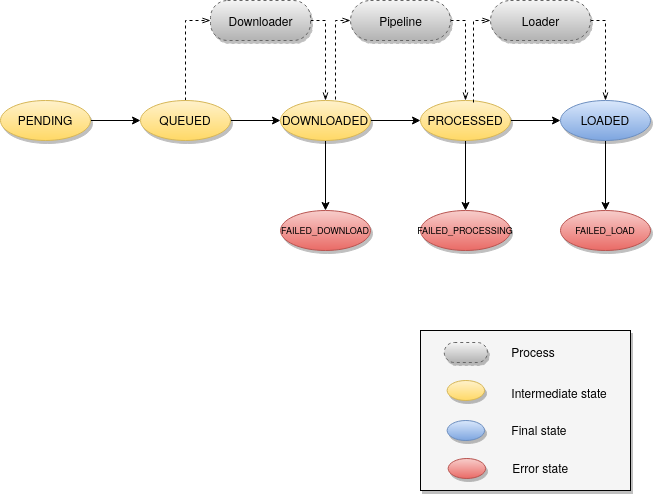

The diagram above was exported from draw.io. Its source (the exported page's mxGraphModel, read from the mxfile embedded in the PNG):
<mxGraphModel dx="1422" dy="770" grid="1" gridSize="10" guides="1" tooltips="1" connect="1" arrows="1" fold="1" page="1" pageScale="1" pageWidth="1100" pageHeight="850" math="0" shadow="0">
  <root>
    <mxCell id="0" />
    <mxCell id="1" parent="0" />
    <mxCell id="CrWBI5JNT2ojtq_WFcaV-10" style="edgeStyle=orthogonalEdgeStyle;rounded=0;orthogonalLoop=1;jettySize=auto;html=1;" parent="1" source="CrWBI5JNT2ojtq_WFcaV-2" target="CrWBI5JNT2ojtq_WFcaV-4" edge="1">
      <mxGeometry relative="1" as="geometry" />
    </mxCell>
    <mxCell id="CrWBI5JNT2ojtq_WFcaV-21" style="edgeStyle=orthogonalEdgeStyle;rounded=0;orthogonalLoop=1;jettySize=auto;html=1;exitX=0.5;exitY=0;exitDx=0;exitDy=0;entryX=0;entryY=0.5;entryDx=0;entryDy=0;dashed=1;endArrow=openThin;endFill=0;" parent="1" source="CrWBI5JNT2ojtq_WFcaV-2" target="CrWBI5JNT2ojtq_WFcaV-20" edge="1">
      <mxGeometry relative="1" as="geometry" />
    </mxCell>
    <mxCell id="CrWBI5JNT2ojtq_WFcaV-2" value="QUEUED" style="ellipse;gradientColor=#ffd966;fillColor=#fff2cc;strokeColor=#d6b656;shadow=1;" parent="1" vertex="1">
      <mxGeometry x="210" y="240" width="90" height="40" as="geometry" />
    </mxCell>
    <mxCell id="CrWBI5JNT2ojtq_WFcaV-9" style="edgeStyle=orthogonalEdgeStyle;rounded=0;orthogonalLoop=1;jettySize=auto;html=1;entryX=0;entryY=0.5;entryDx=0;entryDy=0;" parent="1" source="CrWBI5JNT2ojtq_WFcaV-3" target="CrWBI5JNT2ojtq_WFcaV-2" edge="1">
      <mxGeometry relative="1" as="geometry" />
    </mxCell>
    <mxCell id="CrWBI5JNT2ojtq_WFcaV-3" value="PENDING" style="ellipse;gradientColor=#ffd966;fillColor=#fff2cc;strokeColor=#d6b656;shadow=1;" parent="1" vertex="1">
      <mxGeometry x="70" y="240" width="90" height="40" as="geometry" />
    </mxCell>
    <mxCell id="CrWBI5JNT2ojtq_WFcaV-11" style="edgeStyle=orthogonalEdgeStyle;rounded=0;orthogonalLoop=1;jettySize=auto;html=1;entryX=0;entryY=0.5;entryDx=0;entryDy=0;" parent="1" source="CrWBI5JNT2ojtq_WFcaV-4" target="CrWBI5JNT2ojtq_WFcaV-5" edge="1">
      <mxGeometry relative="1" as="geometry" />
    </mxCell>
    <mxCell id="CrWBI5JNT2ojtq_WFcaV-24" style="edgeStyle=orthogonalEdgeStyle;rounded=0;orthogonalLoop=1;jettySize=auto;html=1;entryX=0;entryY=0.5;entryDx=0;entryDy=0;dashed=1;endArrow=openThin;endFill=0;exitX=0.611;exitY=-0.025;exitDx=0;exitDy=0;exitPerimeter=0;" parent="1" source="CrWBI5JNT2ojtq_WFcaV-4" target="CrWBI5JNT2ojtq_WFcaV-23" edge="1">
      <mxGeometry relative="1" as="geometry">
        <Array as="points">
          <mxPoint x="405" y="160" />
        </Array>
      </mxGeometry>
    </mxCell>
    <mxCell id="7OorDejQK21CPnYZRZ6G-5" style="edgeStyle=orthogonalEdgeStyle;rounded=0;orthogonalLoop=1;jettySize=auto;html=1;entryX=0.5;entryY=0;entryDx=0;entryDy=0;fontSize=9;" edge="1" parent="1" source="CrWBI5JNT2ojtq_WFcaV-4" target="7OorDejQK21CPnYZRZ6G-3">
      <mxGeometry relative="1" as="geometry" />
    </mxCell>
    <mxCell id="CrWBI5JNT2ojtq_WFcaV-4" value="DOWNLOADED" style="ellipse;gradientColor=#ffd966;fillColor=#fff2cc;strokeColor=#d6b656;shadow=1;" parent="1" vertex="1">
      <mxGeometry x="350" y="240" width="90" height="40" as="geometry" />
    </mxCell>
    <mxCell id="CrWBI5JNT2ojtq_WFcaV-12" style="edgeStyle=orthogonalEdgeStyle;rounded=0;orthogonalLoop=1;jettySize=auto;html=1;entryX=0;entryY=0.5;entryDx=0;entryDy=0;" parent="1" source="CrWBI5JNT2ojtq_WFcaV-5" edge="1">
      <mxGeometry relative="1" as="geometry">
        <mxPoint x="630" y="260" as="targetPoint" />
      </mxGeometry>
    </mxCell>
    <mxCell id="7OorDejQK21CPnYZRZ6G-4" style="edgeStyle=orthogonalEdgeStyle;rounded=0;orthogonalLoop=1;jettySize=auto;html=1;exitX=0.5;exitY=1;exitDx=0;exitDy=0;entryX=0.5;entryY=0;entryDx=0;entryDy=0;fontSize=9;" edge="1" parent="1" source="CrWBI5JNT2ojtq_WFcaV-5" target="7OorDejQK21CPnYZRZ6G-2">
      <mxGeometry relative="1" as="geometry" />
    </mxCell>
    <mxCell id="CrWBI5JNT2ojtq_WFcaV-5" value="PROCESSED" style="ellipse;gradientColor=#ffd966;fillColor=#fff2cc;strokeColor=#d6b656;shadow=1;" parent="1" vertex="1">
      <mxGeometry x="490" y="240" width="90" height="40" as="geometry" />
    </mxCell>
    <mxCell id="CrWBI5JNT2ojtq_WFcaV-30" style="edgeStyle=orthogonalEdgeStyle;rounded=0;orthogonalLoop=1;jettySize=auto;html=1;entryX=0;entryY=0.5;entryDx=0;entryDy=0;dashed=1;endArrow=openThin;endFill=0;exitX=0.589;exitY=0.05;exitDx=0;exitDy=0;exitPerimeter=0;" parent="1" source="CrWBI5JNT2ojtq_WFcaV-5" target="CrWBI5JNT2ojtq_WFcaV-28" edge="1">
      <mxGeometry relative="1" as="geometry">
        <Array as="points">
          <mxPoint x="543" y="160" />
        </Array>
        <mxPoint x="684.9899999999998" y="237" as="sourcePoint" />
      </mxGeometry>
    </mxCell>
    <mxCell id="CrWBI5JNT2ojtq_WFcaV-18" style="edgeStyle=orthogonalEdgeStyle;rounded=0;orthogonalLoop=1;jettySize=auto;html=1;exitX=0.5;exitY=1;exitDx=0;exitDy=0;" parent="1" source="CrWBI5JNT2ojtq_WFcaV-7" target="CrWBI5JNT2ojtq_WFcaV-8" edge="1">
      <mxGeometry relative="1" as="geometry" />
    </mxCell>
    <mxCell id="CrWBI5JNT2ojtq_WFcaV-7" value="LOADED" style="ellipse;gradientColor=#7ea6e0;fillColor=#dae8fc;strokeColor=#6c8ebf;shadow=1;" parent="1" vertex="1">
      <mxGeometry x="630" y="240" width="90" height="40" as="geometry" />
    </mxCell>
    <mxCell id="CrWBI5JNT2ojtq_WFcaV-8" value="FAILED_LOAD" style="ellipse;gradientColor=#ea6b66;fillColor=#f8cecc;strokeColor=#b85450;shadow=1;fontSize=9;" parent="1" vertex="1">
      <mxGeometry x="630" y="350" width="90" height="40" as="geometry" />
    </mxCell>
    <mxCell id="CrWBI5JNT2ojtq_WFcaV-22" style="edgeStyle=orthogonalEdgeStyle;rounded=0;orthogonalLoop=1;jettySize=auto;html=1;entryX=0.5;entryY=0;entryDx=0;entryDy=0;dashed=1;exitX=1;exitY=0.5;exitDx=0;exitDy=0;endArrow=openThin;endFill=0;" parent="1" source="CrWBI5JNT2ojtq_WFcaV-20" target="CrWBI5JNT2ojtq_WFcaV-4" edge="1">
      <mxGeometry relative="1" as="geometry">
        <Array as="points">
          <mxPoint x="395" y="160" />
        </Array>
      </mxGeometry>
    </mxCell>
    <mxCell id="CrWBI5JNT2ojtq_WFcaV-20" value="Downloader" style="html=1;align=center;verticalAlign=middle;rounded=1;absoluteArcSize=1;arcSize=34;dashed=1;shadow=1;strokeColor=#666666;gradientColor=#b3b3b3;fillColor=#f5f5f5;" parent="1" vertex="1">
      <mxGeometry x="280" y="140" width="100" height="40" as="geometry" />
    </mxCell>
    <mxCell id="CrWBI5JNT2ojtq_WFcaV-25" style="edgeStyle=orthogonalEdgeStyle;rounded=0;orthogonalLoop=1;jettySize=auto;html=1;entryX=0.5;entryY=0;entryDx=0;entryDy=0;dashed=1;endArrow=openThin;endFill=0;exitX=1;exitY=0.5;exitDx=0;exitDy=0;" parent="1" source="CrWBI5JNT2ojtq_WFcaV-23" target="CrWBI5JNT2ojtq_WFcaV-5" edge="1">
      <mxGeometry relative="1" as="geometry">
        <Array as="points">
          <mxPoint x="535" y="160" />
        </Array>
      </mxGeometry>
    </mxCell>
    <mxCell id="CrWBI5JNT2ojtq_WFcaV-23" value="Pipeline" style="html=1;align=center;verticalAlign=middle;rounded=1;absoluteArcSize=1;arcSize=46;dashed=1;shadow=1;strokeColor=#666666;gradientColor=#b3b3b3;fillColor=#f5f5f5;" parent="1" vertex="1">
      <mxGeometry x="420" y="140" width="100" height="40" as="geometry" />
    </mxCell>
    <mxCell id="CrWBI5JNT2ojtq_WFcaV-31" style="edgeStyle=orthogonalEdgeStyle;rounded=0;orthogonalLoop=1;jettySize=auto;html=1;dashed=1;endArrow=openThin;endFill=0;entryX=0.5;entryY=0;entryDx=0;entryDy=0;exitX=1;exitY=0.5;exitDx=0;exitDy=0;" parent="1" target="CrWBI5JNT2ojtq_WFcaV-7" edge="1" source="CrWBI5JNT2ojtq_WFcaV-28">
      <mxGeometry relative="1" as="geometry">
        <mxPoint x="810" y="160" as="sourcePoint" />
        <Array as="points">
          <mxPoint x="675" y="160" />
        </Array>
      </mxGeometry>
    </mxCell>
    <mxCell id="CrWBI5JNT2ojtq_WFcaV-28" value="Loader" style="html=1;align=center;verticalAlign=middle;rounded=1;absoluteArcSize=1;arcSize=60;dashed=1;shadow=1;strokeColor=#666666;gradientColor=#b3b3b3;fillColor=#f5f5f5;" parent="1" vertex="1">
      <mxGeometry x="560" y="140" width="100" height="40" as="geometry" />
    </mxCell>
    <mxCell id="7OorDejQK21CPnYZRZ6G-2" value="FAILED_PROCESSING" style="ellipse;gradientColor=#ea6b66;fillColor=#f8cecc;strokeColor=#b85450;shadow=1;fontSize=9;" vertex="1" parent="1">
      <mxGeometry x="490" y="350" width="90" height="40" as="geometry" />
    </mxCell>
    <mxCell id="7OorDejQK21CPnYZRZ6G-3" value="FAILED_DOWNLOAD" style="ellipse;gradientColor=#ea6b66;fillColor=#f8cecc;strokeColor=#b85450;shadow=1;fontSize=9;" vertex="1" parent="1">
      <mxGeometry x="350" y="350" width="90" height="40" as="geometry" />
    </mxCell>
    <mxCell id="CrWBI5JNT2ojtq_WFcaV-39" value="" style="html=1;shadow=1;strokeColor=#000000;align=left;glass=0;fillColor=#F5F5F5;" parent="1" vertex="1">
      <mxGeometry x="490" y="470" width="210" height="160" as="geometry" />
    </mxCell>
    <mxCell id="CrWBI5JNT2ojtq_WFcaV-32" value="" style="html=1;align=center;verticalAlign=middle;rounded=1;absoluteArcSize=1;arcSize=48;dashed=1;shadow=1;strokeColor=#666666;gradientColor=#b3b3b3;fillColor=#f5f5f5;" parent="1" vertex="1">
      <mxGeometry x="513.75" y="482" width="43.18181818181818" height="20" as="geometry" />
    </mxCell>
    <mxCell id="CrWBI5JNT2ojtq_WFcaV-33" value="" style="ellipse;gradientColor=#ffd966;fillColor=#fff2cc;strokeColor=#d6b656;shadow=1;" parent="1" vertex="1">
      <mxGeometry x="516.6345454545454" y="520" width="37.42136363636364" height="20" as="geometry" />
    </mxCell>
    <mxCell id="CrWBI5JNT2ojtq_WFcaV-34" value="" style="ellipse;gradientColor=#7ea6e0;fillColor=#dae8fc;strokeColor=#6c8ebf;shadow=1;" parent="1" vertex="1">
      <mxGeometry x="516.6345454545454" y="560" width="37.42136363636364" height="20" as="geometry" />
    </mxCell>
    <mxCell id="CrWBI5JNT2ojtq_WFcaV-35" value="Process" style="text;align=left;fontStyle=0;verticalAlign=middle;spacingLeft=3;spacingRight=3;strokeColor=none;rotatable=0;points=[[0,0.5],[1,0.5]];portConstraint=eastwest;shadow=1;dashed=1;" parent="1" vertex="1">
      <mxGeometry x="576.3636363636364" y="479" width="69.0909090909091" height="26" as="geometry" />
    </mxCell>
    <mxCell id="CrWBI5JNT2ojtq_WFcaV-36" value="Intermediate state" style="text;align=left;fontStyle=0;verticalAlign=middle;spacingLeft=3;spacingRight=3;strokeColor=none;rotatable=0;points=[[0,0.5],[1,0.5]];portConstraint=eastwest;shadow=1;dashed=1;" parent="1" vertex="1">
      <mxGeometry x="576.3636363636364" y="520" width="69.0909090909091" height="26" as="geometry" />
    </mxCell>
    <mxCell id="CrWBI5JNT2ojtq_WFcaV-37" value="Final state" style="text;align=left;fontStyle=0;verticalAlign=middle;spacingLeft=3;spacingRight=3;strokeColor=none;rotatable=0;points=[[0,0.5],[1,0.5]];portConstraint=eastwest;shadow=1;dashed=1;" parent="1" vertex="1">
      <mxGeometry x="576.3636363636364" y="557" width="69.0909090909091" height="26" as="geometry" />
    </mxCell>
    <mxCell id="7OorDejQK21CPnYZRZ6G-6" value="" style="ellipse;gradientColor=#ea6b66;fillColor=#f8cecc;strokeColor=#b85450;shadow=1;" vertex="1" parent="1">
      <mxGeometry x="517.6345454545454" y="598" width="37.42136363636364" height="20" as="geometry" />
    </mxCell>
    <mxCell id="7OorDejQK21CPnYZRZ6G-7" value="Error state" style="text;align=left;fontStyle=0;verticalAlign=middle;spacingLeft=3;spacingRight=3;strokeColor=none;rotatable=0;points=[[0,0.5],[1,0.5]];portConstraint=eastwest;shadow=1;dashed=1;" vertex="1" parent="1">
      <mxGeometry x="577.3636363636364" y="595" width="69.0909090909091" height="26" as="geometry" />
    </mxCell>
  </root>
</mxGraphModel>